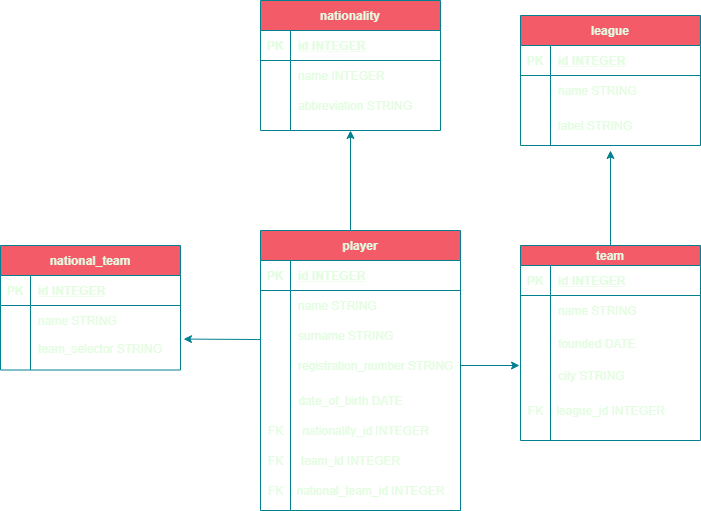

The diagram above was exported from draw.io. Its source (the exported page's mxGraphModel, read from the mxfile embedded in the PNG):
<mxGraphModel dx="2105" dy="579" grid="1" gridSize="10" guides="1" tooltips="1" connect="1" arrows="1" fold="1" page="1" pageScale="1" pageWidth="827" pageHeight="1169" background="#114B5F" math="0" shadow="0">
  <root>
    <mxCell id="0" />
    <mxCell id="1" parent="0" />
    <mxCell id="h0iFTYeQI9pWbMISswY7-1" value="nationality" style="shape=table;startSize=30;container=1;collapsible=1;childLayout=tableLayout;fixedRows=1;rowLines=0;fontStyle=1;align=center;resizeLast=1;fillColor=#F45B69;strokeColor=#028090;fontColor=#E4FDE1;" parent="1" vertex="1">
      <mxGeometry x="40" y="40" width="180" height="130" as="geometry" />
    </mxCell>
    <mxCell id="h0iFTYeQI9pWbMISswY7-2" value="" style="shape=partialRectangle;collapsible=0;dropTarget=0;pointerEvents=0;fillColor=none;top=0;left=0;bottom=1;right=0;points=[[0,0.5],[1,0.5]];portConstraint=eastwest;strokeColor=#028090;fontColor=#E4FDE1;" parent="h0iFTYeQI9pWbMISswY7-1" vertex="1">
      <mxGeometry y="30" width="180" height="30" as="geometry" />
    </mxCell>
    <mxCell id="h0iFTYeQI9pWbMISswY7-3" value="PK" style="shape=partialRectangle;connectable=0;fillColor=none;top=0;left=0;bottom=0;right=0;fontStyle=1;overflow=hidden;strokeColor=#028090;fontColor=#E4FDE1;" parent="h0iFTYeQI9pWbMISswY7-2" vertex="1">
      <mxGeometry width="30" height="30" as="geometry" />
    </mxCell>
    <mxCell id="h0iFTYeQI9pWbMISswY7-4" value="id INTEGER" style="shape=partialRectangle;connectable=0;fillColor=none;top=0;left=0;bottom=0;right=0;align=left;spacingLeft=6;fontStyle=5;overflow=hidden;strokeColor=#028090;fontColor=#E4FDE1;" parent="h0iFTYeQI9pWbMISswY7-2" vertex="1">
      <mxGeometry x="30" width="150" height="30" as="geometry" />
    </mxCell>
    <mxCell id="h0iFTYeQI9pWbMISswY7-5" value="" style="shape=partialRectangle;collapsible=0;dropTarget=0;pointerEvents=0;fillColor=none;top=0;left=0;bottom=0;right=0;points=[[0,0.5],[1,0.5]];portConstraint=eastwest;strokeColor=#028090;fontColor=#E4FDE1;" parent="h0iFTYeQI9pWbMISswY7-1" vertex="1">
      <mxGeometry y="60" width="180" height="30" as="geometry" />
    </mxCell>
    <mxCell id="h0iFTYeQI9pWbMISswY7-6" value="" style="shape=partialRectangle;connectable=0;fillColor=none;top=0;left=0;bottom=0;right=0;editable=1;overflow=hidden;strokeColor=#028090;fontColor=#E4FDE1;" parent="h0iFTYeQI9pWbMISswY7-5" vertex="1">
      <mxGeometry width="30" height="30" as="geometry" />
    </mxCell>
    <mxCell id="h0iFTYeQI9pWbMISswY7-7" value="name INTEGER" style="shape=partialRectangle;connectable=0;fillColor=none;top=0;left=0;bottom=0;right=0;align=left;spacingLeft=6;overflow=hidden;strokeColor=#028090;fontColor=#E4FDE1;" parent="h0iFTYeQI9pWbMISswY7-5" vertex="1">
      <mxGeometry x="30" width="150" height="30" as="geometry" />
    </mxCell>
    <mxCell id="h0iFTYeQI9pWbMISswY7-8" value="" style="shape=partialRectangle;collapsible=0;dropTarget=0;pointerEvents=0;fillColor=none;top=0;left=0;bottom=0;right=0;points=[[0,0.5],[1,0.5]];portConstraint=eastwest;strokeColor=#028090;fontColor=#E4FDE1;" parent="h0iFTYeQI9pWbMISswY7-1" vertex="1">
      <mxGeometry y="90" width="180" height="30" as="geometry" />
    </mxCell>
    <mxCell id="h0iFTYeQI9pWbMISswY7-9" value="" style="shape=partialRectangle;connectable=0;fillColor=none;top=0;left=0;bottom=0;right=0;editable=1;overflow=hidden;strokeColor=#028090;fontColor=#E4FDE1;" parent="h0iFTYeQI9pWbMISswY7-8" vertex="1">
      <mxGeometry width="30" height="30" as="geometry" />
    </mxCell>
    <mxCell id="h0iFTYeQI9pWbMISswY7-10" value="abbreviation STRING" style="shape=partialRectangle;connectable=0;fillColor=none;top=0;left=0;bottom=0;right=0;align=left;spacingLeft=6;overflow=hidden;strokeColor=#028090;fontColor=#E4FDE1;" parent="h0iFTYeQI9pWbMISswY7-8" vertex="1">
      <mxGeometry x="30" width="150" height="30" as="geometry" />
    </mxCell>
    <mxCell id="h0iFTYeQI9pWbMISswY7-34" value="" style="edgeStyle=orthogonalEdgeStyle;rounded=0;orthogonalLoop=1;jettySize=auto;html=1;entryX=0.5;entryY=1;entryDx=0;entryDy=0;strokeColor=#028090;fontColor=#E4FDE1;labelBackgroundColor=#114B5F;" parent="1" source="h0iFTYeQI9pWbMISswY7-14" target="h0iFTYeQI9pWbMISswY7-1" edge="1">
      <mxGeometry relative="1" as="geometry">
        <Array as="points">
          <mxPoint x="130" y="270" />
          <mxPoint x="130" y="270" />
        </Array>
      </mxGeometry>
    </mxCell>
    <mxCell id="h0iFTYeQI9pWbMISswY7-49" value="" style="edgeStyle=orthogonalEdgeStyle;rounded=0;orthogonalLoop=1;jettySize=auto;html=1;strokeColor=#028090;fontColor=#E4FDE1;labelBackgroundColor=#114B5F;exitX=1;exitY=0.5;exitDx=0;exitDy=0;" parent="1" edge="1" source="h0iFTYeQI9pWbMISswY7-24">
      <mxGeometry relative="1" as="geometry">
        <mxPoint x="220" y="396" as="sourcePoint" />
        <mxPoint x="299" y="405" as="targetPoint" />
      </mxGeometry>
    </mxCell>
    <mxCell id="hu2IH5ulPRAt8xQ5HyW--3" style="edgeStyle=orthogonalEdgeStyle;rounded=0;orthogonalLoop=1;jettySize=auto;html=1;entryX=1.017;entryY=0.143;entryDx=0;entryDy=0;entryPerimeter=0;strokeColor=#028090;fontColor=#E4FDE1;labelBackgroundColor=#114B5F;" edge="1" parent="1" target="h0iFTYeQI9pWbMISswY7-72">
      <mxGeometry relative="1" as="geometry">
        <mxPoint x="40" y="379" as="sourcePoint" />
        <Array as="points">
          <mxPoint x="37" y="379" />
        </Array>
      </mxGeometry>
    </mxCell>
    <mxCell id="h0iFTYeQI9pWbMISswY7-14" value="player" style="shape=table;startSize=30;container=1;collapsible=1;childLayout=tableLayout;fixedRows=1;rowLines=0;fontStyle=1;align=center;resizeLast=1;fillColor=#F45B69;strokeColor=#028090;fontColor=#E4FDE1;" parent="1" vertex="1">
      <mxGeometry x="40" y="270" width="200" height="280" as="geometry">
        <mxRectangle x="40" y="270" width="60" height="30" as="alternateBounds" />
      </mxGeometry>
    </mxCell>
    <mxCell id="h0iFTYeQI9pWbMISswY7-15" value="" style="shape=partialRectangle;collapsible=0;dropTarget=0;pointerEvents=0;fillColor=none;top=0;left=0;bottom=1;right=0;points=[[0,0.5],[1,0.5]];portConstraint=eastwest;strokeColor=#028090;fontColor=#E4FDE1;" parent="h0iFTYeQI9pWbMISswY7-14" vertex="1">
      <mxGeometry y="30" width="200" height="30" as="geometry" />
    </mxCell>
    <mxCell id="h0iFTYeQI9pWbMISswY7-16" value="PK" style="shape=partialRectangle;connectable=0;fillColor=none;top=0;left=0;bottom=0;right=0;fontStyle=1;overflow=hidden;strokeColor=#028090;fontColor=#E4FDE1;" parent="h0iFTYeQI9pWbMISswY7-15" vertex="1">
      <mxGeometry width="30" height="30" as="geometry" />
    </mxCell>
    <mxCell id="h0iFTYeQI9pWbMISswY7-17" value="id INTEGER" style="shape=partialRectangle;connectable=0;fillColor=none;top=0;left=0;bottom=0;right=0;align=left;spacingLeft=6;fontStyle=5;overflow=hidden;strokeColor=#028090;fontColor=#E4FDE1;" parent="h0iFTYeQI9pWbMISswY7-15" vertex="1">
      <mxGeometry x="30" width="170" height="30" as="geometry" />
    </mxCell>
    <mxCell id="h0iFTYeQI9pWbMISswY7-18" value="" style="shape=partialRectangle;collapsible=0;dropTarget=0;pointerEvents=0;fillColor=none;top=0;left=0;bottom=0;right=0;points=[[0,0.5],[1,0.5]];portConstraint=eastwest;strokeColor=#028090;fontColor=#E4FDE1;" parent="h0iFTYeQI9pWbMISswY7-14" vertex="1">
      <mxGeometry y="60" width="200" height="30" as="geometry" />
    </mxCell>
    <mxCell id="h0iFTYeQI9pWbMISswY7-19" value="" style="shape=partialRectangle;connectable=0;fillColor=none;top=0;left=0;bottom=0;right=0;editable=1;overflow=hidden;strokeColor=#028090;fontColor=#E4FDE1;" parent="h0iFTYeQI9pWbMISswY7-18" vertex="1">
      <mxGeometry width="30" height="30" as="geometry" />
    </mxCell>
    <mxCell id="h0iFTYeQI9pWbMISswY7-20" value="name STRING" style="shape=partialRectangle;connectable=0;fillColor=none;top=0;left=0;bottom=0;right=0;align=left;spacingLeft=6;overflow=hidden;strokeColor=#028090;fontColor=#E4FDE1;" parent="h0iFTYeQI9pWbMISswY7-18" vertex="1">
      <mxGeometry x="30" width="170" height="30" as="geometry" />
    </mxCell>
    <mxCell id="h0iFTYeQI9pWbMISswY7-21" value="" style="shape=partialRectangle;collapsible=0;dropTarget=0;pointerEvents=0;fillColor=none;top=0;left=0;bottom=0;right=0;points=[[0,0.5],[1,0.5]];portConstraint=eastwest;strokeColor=#028090;fontColor=#E4FDE1;" parent="h0iFTYeQI9pWbMISswY7-14" vertex="1">
      <mxGeometry y="90" width="200" height="30" as="geometry" />
    </mxCell>
    <mxCell id="h0iFTYeQI9pWbMISswY7-22" value="" style="shape=partialRectangle;connectable=0;fillColor=none;top=0;left=0;bottom=0;right=0;editable=1;overflow=hidden;strokeColor=#028090;fontColor=#E4FDE1;" parent="h0iFTYeQI9pWbMISswY7-21" vertex="1">
      <mxGeometry width="30" height="30" as="geometry" />
    </mxCell>
    <mxCell id="h0iFTYeQI9pWbMISswY7-23" value="surname STRING" style="shape=partialRectangle;connectable=0;fillColor=none;top=0;left=0;bottom=0;right=0;align=left;spacingLeft=6;overflow=hidden;strokeColor=#028090;fontColor=#E4FDE1;" parent="h0iFTYeQI9pWbMISswY7-21" vertex="1">
      <mxGeometry x="30" width="170" height="30" as="geometry" />
    </mxCell>
    <mxCell id="h0iFTYeQI9pWbMISswY7-24" value="" style="shape=partialRectangle;collapsible=0;dropTarget=0;pointerEvents=0;fillColor=none;top=0;left=0;bottom=0;right=0;points=[[0,0.5],[1,0.5]];portConstraint=eastwest;strokeColor=#028090;fontColor=#E4FDE1;" parent="h0iFTYeQI9pWbMISswY7-14" vertex="1">
      <mxGeometry y="120" width="200" height="30" as="geometry" />
    </mxCell>
    <mxCell id="h0iFTYeQI9pWbMISswY7-25" value="" style="shape=partialRectangle;connectable=0;fillColor=none;top=0;left=0;bottom=0;right=0;editable=1;overflow=hidden;strokeColor=#028090;fontColor=#E4FDE1;" parent="h0iFTYeQI9pWbMISswY7-24" vertex="1">
      <mxGeometry width="30" height="30" as="geometry" />
    </mxCell>
    <mxCell id="h0iFTYeQI9pWbMISswY7-26" value="registration_number STRING" style="shape=partialRectangle;connectable=0;fillColor=none;top=0;left=0;bottom=0;right=0;align=left;spacingLeft=6;overflow=hidden;strokeColor=#028090;fontColor=#E4FDE1;" parent="h0iFTYeQI9pWbMISswY7-24" vertex="1">
      <mxGeometry x="30" width="170" height="30" as="geometry" />
    </mxCell>
    <mxCell id="h0iFTYeQI9pWbMISswY7-27" value="date_of_birth DATE" style="text;html=1;align=center;verticalAlign=middle;resizable=0;points=[];autosize=1;strokeColor=none;fontColor=#E4FDE1;" parent="1" vertex="1">
      <mxGeometry x="70" y="430" width="120" height="20" as="geometry" />
    </mxCell>
    <mxCell id="h0iFTYeQI9pWbMISswY7-28" value="nationality_id INTEGER" style="text;html=1;align=center;verticalAlign=middle;resizable=0;points=[];autosize=1;strokeColor=none;fontColor=#E4FDE1;" parent="1" vertex="1">
      <mxGeometry x="75" y="460" width="140" height="20" as="geometry" />
    </mxCell>
    <mxCell id="h0iFTYeQI9pWbMISswY7-32" value="team_id INTEGER" style="text;html=1;align=center;verticalAlign=middle;resizable=0;points=[];autosize=1;strokeColor=none;fontColor=#E4FDE1;" parent="1" vertex="1">
      <mxGeometry x="75" y="490" width="110" height="20" as="geometry" />
    </mxCell>
    <mxCell id="h0iFTYeQI9pWbMISswY7-64" value="" style="edgeStyle=orthogonalEdgeStyle;rounded=0;orthogonalLoop=1;jettySize=auto;html=1;strokeColor=#028090;fontColor=#E4FDE1;labelBackgroundColor=#114B5F;" parent="1" source="h0iFTYeQI9pWbMISswY7-35" edge="1">
      <mxGeometry relative="1" as="geometry">
        <mxPoint x="390" y="190" as="targetPoint" />
      </mxGeometry>
    </mxCell>
    <mxCell id="h0iFTYeQI9pWbMISswY7-35" value="team" style="shape=table;startSize=20;container=1;collapsible=1;childLayout=tableLayout;fixedRows=1;rowLines=0;fontStyle=1;align=center;resizeLast=1;fillColor=#F45B69;strokeColor=#028090;fontColor=#E4FDE1;" parent="1" vertex="1">
      <mxGeometry x="300" y="285" width="180" height="195" as="geometry" />
    </mxCell>
    <mxCell id="h0iFTYeQI9pWbMISswY7-36" value="" style="shape=partialRectangle;collapsible=0;dropTarget=0;pointerEvents=0;fillColor=none;top=0;left=0;bottom=1;right=0;points=[[0,0.5],[1,0.5]];portConstraint=eastwest;strokeColor=#028090;fontColor=#E4FDE1;" parent="h0iFTYeQI9pWbMISswY7-35" vertex="1">
      <mxGeometry y="20" width="180" height="30" as="geometry" />
    </mxCell>
    <mxCell id="h0iFTYeQI9pWbMISswY7-37" value="PK" style="shape=partialRectangle;connectable=0;fillColor=none;top=0;left=0;bottom=0;right=0;fontStyle=1;overflow=hidden;strokeColor=#028090;fontColor=#E4FDE1;" parent="h0iFTYeQI9pWbMISswY7-36" vertex="1">
      <mxGeometry width="30" height="30" as="geometry" />
    </mxCell>
    <mxCell id="h0iFTYeQI9pWbMISswY7-38" value="id INTEGER" style="shape=partialRectangle;connectable=0;fillColor=none;top=0;left=0;bottom=0;right=0;align=left;spacingLeft=6;fontStyle=5;overflow=hidden;strokeColor=#028090;fontColor=#E4FDE1;" parent="h0iFTYeQI9pWbMISswY7-36" vertex="1">
      <mxGeometry x="30" width="150" height="30" as="geometry" />
    </mxCell>
    <mxCell id="h0iFTYeQI9pWbMISswY7-39" value="" style="shape=partialRectangle;collapsible=0;dropTarget=0;pointerEvents=0;fillColor=none;top=0;left=0;bottom=0;right=0;points=[[0,0.5],[1,0.5]];portConstraint=eastwest;strokeColor=#028090;fontColor=#E4FDE1;" parent="h0iFTYeQI9pWbMISswY7-35" vertex="1">
      <mxGeometry y="50" width="180" height="30" as="geometry" />
    </mxCell>
    <mxCell id="h0iFTYeQI9pWbMISswY7-40" value="" style="shape=partialRectangle;connectable=0;fillColor=none;top=0;left=0;bottom=0;right=0;editable=1;overflow=hidden;strokeColor=#028090;fontColor=#E4FDE1;" parent="h0iFTYeQI9pWbMISswY7-39" vertex="1">
      <mxGeometry width="30" height="30" as="geometry" />
    </mxCell>
    <mxCell id="h0iFTYeQI9pWbMISswY7-41" value="name STRING" style="shape=partialRectangle;connectable=0;fillColor=none;top=0;left=0;bottom=0;right=0;align=left;spacingLeft=6;overflow=hidden;strokeColor=#028090;fontColor=#E4FDE1;" parent="h0iFTYeQI9pWbMISswY7-39" vertex="1">
      <mxGeometry x="30" width="150" height="30" as="geometry" />
    </mxCell>
    <mxCell id="h0iFTYeQI9pWbMISswY7-42" value="" style="shape=partialRectangle;collapsible=0;dropTarget=0;pointerEvents=0;fillColor=none;top=0;left=0;bottom=0;right=0;points=[[0,0.5],[1,0.5]];portConstraint=eastwest;strokeColor=#028090;fontColor=#E4FDE1;" parent="h0iFTYeQI9pWbMISswY7-35" vertex="1">
      <mxGeometry y="80" width="180" height="35" as="geometry" />
    </mxCell>
    <mxCell id="h0iFTYeQI9pWbMISswY7-43" value="" style="shape=partialRectangle;connectable=0;fillColor=none;top=0;left=0;bottom=0;right=0;editable=1;overflow=hidden;strokeColor=#028090;fontColor=#E4FDE1;" parent="h0iFTYeQI9pWbMISswY7-42" vertex="1">
      <mxGeometry width="30" height="35" as="geometry" />
    </mxCell>
    <mxCell id="h0iFTYeQI9pWbMISswY7-44" value="founded DATE" style="shape=partialRectangle;connectable=0;fillColor=none;top=0;left=0;bottom=0;right=0;align=left;spacingLeft=6;overflow=hidden;strokeColor=#028090;fontColor=#E4FDE1;" parent="h0iFTYeQI9pWbMISswY7-42" vertex="1">
      <mxGeometry x="30" width="150" height="35" as="geometry" />
    </mxCell>
    <mxCell id="h0iFTYeQI9pWbMISswY7-45" value="" style="shape=partialRectangle;collapsible=0;dropTarget=0;pointerEvents=0;fillColor=none;top=0;left=0;bottom=0;right=0;points=[[0,0.5],[1,0.5]];portConstraint=eastwest;strokeColor=#028090;fontColor=#E4FDE1;" parent="h0iFTYeQI9pWbMISswY7-35" vertex="1">
      <mxGeometry y="115" width="180" height="30" as="geometry" />
    </mxCell>
    <mxCell id="h0iFTYeQI9pWbMISswY7-46" value="" style="shape=partialRectangle;connectable=0;fillColor=none;top=0;left=0;bottom=0;right=0;editable=1;overflow=hidden;strokeColor=#028090;fontColor=#E4FDE1;" parent="h0iFTYeQI9pWbMISswY7-45" vertex="1">
      <mxGeometry width="30" height="30" as="geometry" />
    </mxCell>
    <mxCell id="h0iFTYeQI9pWbMISswY7-47" value="city STRING" style="shape=partialRectangle;connectable=0;fillColor=none;top=0;left=0;bottom=0;right=0;align=left;spacingLeft=6;overflow=hidden;strokeColor=#028090;fontColor=#E4FDE1;" parent="h0iFTYeQI9pWbMISswY7-45" vertex="1">
      <mxGeometry x="30" width="150" height="30" as="geometry" />
    </mxCell>
    <mxCell id="h0iFTYeQI9pWbMISswY7-48" value="league_id INTEGER" style="text;html=1;align=center;verticalAlign=middle;resizable=0;points=[];autosize=1;strokeColor=none;fontColor=#E4FDE1;" parent="1" vertex="1">
      <mxGeometry x="330" y="440" width="120" height="20" as="geometry" />
    </mxCell>
    <mxCell id="h0iFTYeQI9pWbMISswY7-50" value="league" style="shape=table;startSize=30;container=1;collapsible=1;childLayout=tableLayout;fixedRows=1;rowLines=0;fontStyle=1;align=center;resizeLast=1;fillColor=#F45B69;strokeColor=#028090;fontColor=#E4FDE1;" parent="1" vertex="1">
      <mxGeometry x="300" y="55" width="180" height="130" as="geometry" />
    </mxCell>
    <mxCell id="h0iFTYeQI9pWbMISswY7-51" value="" style="shape=partialRectangle;collapsible=0;dropTarget=0;pointerEvents=0;fillColor=none;top=0;left=0;bottom=1;right=0;points=[[0,0.5],[1,0.5]];portConstraint=eastwest;strokeColor=#028090;fontColor=#E4FDE1;" parent="h0iFTYeQI9pWbMISswY7-50" vertex="1">
      <mxGeometry y="30" width="180" height="30" as="geometry" />
    </mxCell>
    <mxCell id="h0iFTYeQI9pWbMISswY7-52" value="PK" style="shape=partialRectangle;connectable=0;fillColor=none;top=0;left=0;bottom=0;right=0;fontStyle=1;overflow=hidden;strokeColor=#028090;fontColor=#E4FDE1;" parent="h0iFTYeQI9pWbMISswY7-51" vertex="1">
      <mxGeometry width="30" height="30" as="geometry" />
    </mxCell>
    <mxCell id="h0iFTYeQI9pWbMISswY7-53" value="id INTEGER" style="shape=partialRectangle;connectable=0;fillColor=none;top=0;left=0;bottom=0;right=0;align=left;spacingLeft=6;fontStyle=5;overflow=hidden;strokeColor=#028090;fontColor=#E4FDE1;" parent="h0iFTYeQI9pWbMISswY7-51" vertex="1">
      <mxGeometry x="30" width="150" height="30" as="geometry" />
    </mxCell>
    <mxCell id="h0iFTYeQI9pWbMISswY7-54" value="" style="shape=partialRectangle;collapsible=0;dropTarget=0;pointerEvents=0;fillColor=none;top=0;left=0;bottom=0;right=0;points=[[0,0.5],[1,0.5]];portConstraint=eastwest;strokeColor=#028090;fontColor=#E4FDE1;" parent="h0iFTYeQI9pWbMISswY7-50" vertex="1">
      <mxGeometry y="60" width="180" height="30" as="geometry" />
    </mxCell>
    <mxCell id="h0iFTYeQI9pWbMISswY7-55" value="" style="shape=partialRectangle;connectable=0;fillColor=none;top=0;left=0;bottom=0;right=0;editable=1;overflow=hidden;strokeColor=#028090;fontColor=#E4FDE1;" parent="h0iFTYeQI9pWbMISswY7-54" vertex="1">
      <mxGeometry width="30" height="30" as="geometry" />
    </mxCell>
    <mxCell id="h0iFTYeQI9pWbMISswY7-56" value="name STRING" style="shape=partialRectangle;connectable=0;fillColor=none;top=0;left=0;bottom=0;right=0;align=left;spacingLeft=6;overflow=hidden;strokeColor=#028090;fontColor=#E4FDE1;" parent="h0iFTYeQI9pWbMISswY7-54" vertex="1">
      <mxGeometry x="30" width="150" height="30" as="geometry" />
    </mxCell>
    <mxCell id="h0iFTYeQI9pWbMISswY7-57" value="" style="shape=partialRectangle;collapsible=0;dropTarget=0;pointerEvents=0;fillColor=none;top=0;left=0;bottom=0;right=0;points=[[0,0.5],[1,0.5]];portConstraint=eastwest;strokeColor=#028090;fontColor=#E4FDE1;" parent="h0iFTYeQI9pWbMISswY7-50" vertex="1">
      <mxGeometry y="90" width="180" height="40" as="geometry" />
    </mxCell>
    <mxCell id="h0iFTYeQI9pWbMISswY7-58" value="" style="shape=partialRectangle;connectable=0;fillColor=none;top=0;left=0;bottom=0;right=0;editable=1;overflow=hidden;strokeColor=#028090;fontColor=#E4FDE1;" parent="h0iFTYeQI9pWbMISswY7-57" vertex="1">
      <mxGeometry width="30" height="40" as="geometry" />
    </mxCell>
    <mxCell id="h0iFTYeQI9pWbMISswY7-59" value="label STRING" style="shape=partialRectangle;connectable=0;fillColor=none;top=0;left=0;bottom=0;right=0;align=left;spacingLeft=6;overflow=hidden;strokeColor=#028090;fontColor=#E4FDE1;" parent="h0iFTYeQI9pWbMISswY7-57" vertex="1">
      <mxGeometry x="30" width="150" height="40" as="geometry" />
    </mxCell>
    <mxCell id="h0iFTYeQI9pWbMISswY7-65" value="national_team" style="shape=table;startSize=30;container=1;collapsible=1;childLayout=tableLayout;fixedRows=1;rowLines=0;fontStyle=1;align=center;resizeLast=1;fillColor=#F45B69;strokeColor=#028090;fontColor=#E4FDE1;" parent="1" vertex="1">
      <mxGeometry x="-220" y="285" width="180" height="124.5" as="geometry" />
    </mxCell>
    <mxCell id="h0iFTYeQI9pWbMISswY7-66" value="" style="shape=partialRectangle;collapsible=0;dropTarget=0;pointerEvents=0;fillColor=none;top=0;left=0;bottom=1;right=0;points=[[0,0.5],[1,0.5]];portConstraint=eastwest;strokeColor=#028090;fontColor=#E4FDE1;" parent="h0iFTYeQI9pWbMISswY7-65" vertex="1">
      <mxGeometry y="30" width="180" height="30" as="geometry" />
    </mxCell>
    <mxCell id="h0iFTYeQI9pWbMISswY7-67" value="PK" style="shape=partialRectangle;connectable=0;fillColor=none;top=0;left=0;bottom=0;right=0;fontStyle=1;overflow=hidden;strokeColor=#028090;fontColor=#E4FDE1;" parent="h0iFTYeQI9pWbMISswY7-66" vertex="1">
      <mxGeometry width="30" height="30" as="geometry" />
    </mxCell>
    <mxCell id="h0iFTYeQI9pWbMISswY7-68" value="id INTEGER" style="shape=partialRectangle;connectable=0;fillColor=none;top=0;left=0;bottom=0;right=0;align=left;spacingLeft=6;fontStyle=5;overflow=hidden;strokeColor=#028090;fontColor=#E4FDE1;" parent="h0iFTYeQI9pWbMISswY7-66" vertex="1">
      <mxGeometry x="30" width="150" height="30" as="geometry" />
    </mxCell>
    <mxCell id="h0iFTYeQI9pWbMISswY7-69" value="" style="shape=partialRectangle;collapsible=0;dropTarget=0;pointerEvents=0;fillColor=none;top=0;left=0;bottom=0;right=0;points=[[0,0.5],[1,0.5]];portConstraint=eastwest;strokeColor=#028090;fontColor=#E4FDE1;" parent="h0iFTYeQI9pWbMISswY7-65" vertex="1">
      <mxGeometry y="60" width="180" height="30" as="geometry" />
    </mxCell>
    <mxCell id="h0iFTYeQI9pWbMISswY7-70" value="" style="shape=partialRectangle;connectable=0;fillColor=none;top=0;left=0;bottom=0;right=0;editable=1;overflow=hidden;strokeColor=#028090;fontColor=#E4FDE1;" parent="h0iFTYeQI9pWbMISswY7-69" vertex="1">
      <mxGeometry width="30" height="30" as="geometry" />
    </mxCell>
    <mxCell id="h0iFTYeQI9pWbMISswY7-71" value="name STRING" style="shape=partialRectangle;connectable=0;fillColor=none;top=0;left=0;bottom=0;right=0;align=left;spacingLeft=6;overflow=hidden;strokeColor=#028090;fontColor=#E4FDE1;" parent="h0iFTYeQI9pWbMISswY7-69" vertex="1">
      <mxGeometry x="30" width="150" height="30" as="geometry" />
    </mxCell>
    <mxCell id="h0iFTYeQI9pWbMISswY7-72" value="" style="shape=partialRectangle;collapsible=0;dropTarget=0;pointerEvents=0;fillColor=none;top=0;left=0;bottom=0;right=0;points=[[0,0.5],[1,0.5]];portConstraint=eastwest;strokeColor=#028090;fontColor=#E4FDE1;" parent="h0iFTYeQI9pWbMISswY7-65" vertex="1">
      <mxGeometry y="90" width="180" height="25" as="geometry" />
    </mxCell>
    <mxCell id="h0iFTYeQI9pWbMISswY7-73" value="" style="shape=partialRectangle;connectable=0;fillColor=none;top=0;left=0;bottom=0;right=0;editable=1;overflow=hidden;strokeColor=#028090;fontColor=#E4FDE1;" parent="h0iFTYeQI9pWbMISswY7-72" vertex="1">
      <mxGeometry width="30" height="25" as="geometry" />
    </mxCell>
    <mxCell id="h0iFTYeQI9pWbMISswY7-74" value="team_selector STRING" style="shape=partialRectangle;connectable=0;fillColor=none;top=0;left=0;bottom=0;right=0;align=left;spacingLeft=6;overflow=hidden;strokeColor=#028090;fontColor=#E4FDE1;" parent="h0iFTYeQI9pWbMISswY7-72" vertex="1">
      <mxGeometry x="30" width="150" height="25" as="geometry" />
    </mxCell>
    <mxCell id="hu2IH5ulPRAt8xQ5HyW--2" value="national_team_id INTEGER" style="text;html=1;align=center;verticalAlign=middle;resizable=0;points=[];autosize=1;strokeColor=none;fontColor=#E4FDE1;" vertex="1" parent="1">
      <mxGeometry x="70" y="520" width="160" height="20" as="geometry" />
    </mxCell>
    <mxCell id="hu2IH5ulPRAt8xQ5HyW--4" value="FK" style="text;html=1;align=center;verticalAlign=middle;resizable=0;points=[];autosize=1;strokeColor=none;fontColor=#E4FDE1;" vertex="1" parent="1">
      <mxGeometry x="40" y="520" width="30" height="20" as="geometry" />
    </mxCell>
    <mxCell id="hu2IH5ulPRAt8xQ5HyW--6" value="FK" style="text;html=1;align=center;verticalAlign=middle;resizable=0;points=[];autosize=1;strokeColor=none;fontColor=#E4FDE1;" vertex="1" parent="1">
      <mxGeometry x="40" y="490" width="30" height="20" as="geometry" />
    </mxCell>
    <mxCell id="hu2IH5ulPRAt8xQ5HyW--7" value="FK" style="text;html=1;align=center;verticalAlign=middle;resizable=0;points=[];autosize=1;strokeColor=none;fontColor=#E4FDE1;" vertex="1" parent="1">
      <mxGeometry x="40" y="460" width="30" height="20" as="geometry" />
    </mxCell>
    <mxCell id="hu2IH5ulPRAt8xQ5HyW--9" value="FK" style="text;html=1;align=center;verticalAlign=middle;resizable=0;points=[];autosize=1;strokeColor=none;fontColor=#E4FDE1;" vertex="1" parent="1">
      <mxGeometry x="300" y="440" width="30" height="20" as="geometry" />
    </mxCell>
  </root>
</mxGraphModel>